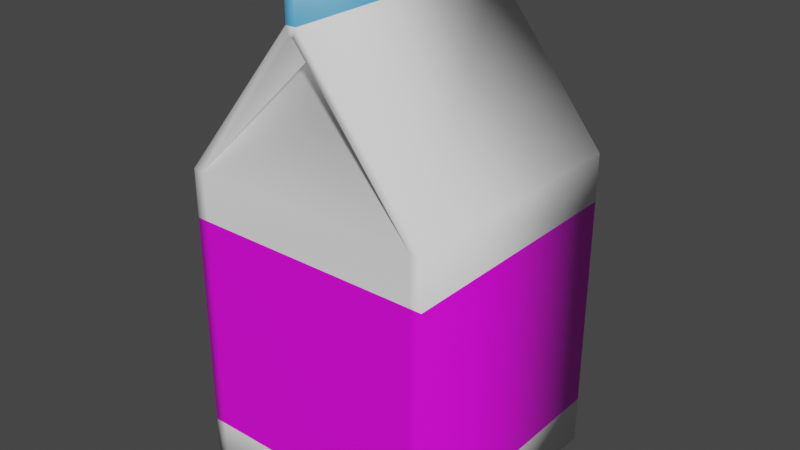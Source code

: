 # Source: milk.blend  (saved by Blender 3.6.13; exported with 4.5.12 LTS)
import bpy
from mathutils import Matrix  # noqa: F401  (used for matrix-valued properties, if any)

bpy.ops.wm.read_factory_settings(use_empty=True)
scene = bpy.context.scene
scene.name = 'Scene'

# ---- collections
col_collection = bpy.data.collections.new('Collection'); scene.collection.children.link(col_collection)

# ---- images (referenced by path relative to the original .blend; pixels are not part of the script)
import os
ASSET_DIR = os.environ.get("B2B_ASSET_DIR", "")  # directory of the original .blend (textures are referenced by path, not embedded)
HERE = os.path.dirname(os.path.abspath(__file__))  # packed textures are extracted next to this script under _unpacked/

def load_image(name, relpath, width, height, colorspace="sRGB"):
    """Load a texture the original file referenced (path relative to the .blend, or extracted next to this script)."""
    p = next((c for c in (os.path.join(HERE, relpath), os.path.join(ASSET_DIR, relpath)) if relpath and os.path.exists(c)), "")
    if p:
        img = bpy.data.images.load(p, check_existing=True)
        img.name = name
    else:  # same state as the original file: an image datablock whose file is absent (Cycles renders it pink)
        img = bpy.data.images.new(name, width, height)
        img.source = "FILE"
        img.filepath = "//" + (relpath or name)
    img.colorspace_settings.name = colorspace
    return img
img_2_png = load_image('Монтажная область 2.png', 'texture/etiketka/Монтажная область 2.png', 1024, 1024, 'sRGB')
img_1_png = load_image('Монтажная область 1.png', 'texture/etiketka/Монтажная область 1.png', 1024, 1024, 'sRGB')
img_1_______png = load_image('Монтажная область 1 копия.png', 'texture/etiketka/Монтажная область 1 копия.png', 1024, 1024, 'sRGB')
img_roof_normal_normal_psd = load_image('roof_normal_normal.psd', 'texture/roof_normal_normal.psd', 1024, 1024, 'Non-Color')

# ---- materials (node trees are filled in below, after node groups)
mat_milk = bpy.data.materials.new('milk')
mat_milk.use_transparent_shadow = False
mat_photo = bpy.data.materials.new('photo')
mat_photo.use_transparent_shadow = False
mat_front = bpy.data.materials.new('front')
mat_front.use_transparent_shadow = False
mat_back = bpy.data.materials.new('back')
mat_back.use_transparent_shadow = False
mat_side = bpy.data.materials.new('side')
mat_side.use_transparent_shadow = False
mat_roof = bpy.data.materials.new('roof')
mat_roof.use_transparent_shadow = False

# ---- material node trees
mat_milk.use_nodes = True; mat_milk.node_tree.nodes.clear()
_N = mat_milk.node_tree.nodes; _L = mat_milk.node_tree.links
n0 = _N.new('ShaderNodeOutputMaterial'); n0.name = 'Material Output'; n0.location = (300, 300)
n1 = _N.new('ShaderNodeBsdfPrincipled'); n1.name = 'Principled BSDF'; n1.location = (10, 300)
n1.distribution = 'GGX'
n1.subsurface_method = 'RANDOM_WALK_SKIN'
n1.inputs[0].default_value = (1.0, 0.9834, 0.9834, 1.0)
n1.inputs[2].default_value = 0.4473
n1.inputs[3].default_value = 1.45
n1.inputs[27].default_value = (0.0, 0.0, 0.0, 1.0)
n1.inputs[28].default_value = 1.0
_L.new(n1.outputs[0], n0.inputs[0])
n0.is_active_output = True
mat_photo.use_nodes = True; mat_photo.node_tree.nodes.clear()
_N = mat_photo.node_tree.nodes; _L = mat_photo.node_tree.links
n0 = _N.new('ShaderNodeOutputMaterial'); n0.name = 'Material Output'; n0.location = (300, 300)
n1 = _N.new('ShaderNodeBsdfPrincipled'); n1.name = 'Principled BSDF'; n1.location = (10, 300)
n1.distribution = 'GGX'
n1.subsurface_method = 'RANDOM_WALK_SKIN'
n1.inputs[0].default_value = (0.092, 0.3835, 0.6921, 1.0)
n1.inputs[3].default_value = 1.45
n1.inputs[27].default_value = (0.0, 0.0, 0.0, 1.0)
n1.inputs[28].default_value = 1.0
_L.new(n1.outputs[0], n0.inputs[0])
n0.is_active_output = True
mat_front.use_nodes = True; mat_front.node_tree.nodes.clear()
_N = mat_front.node_tree.nodes; _L = mat_front.node_tree.links
n0 = _N.new('ShaderNodeOutputMaterial'); n0.name = 'Material Output'; n0.location = (300, 300)
n1 = _N.new('ShaderNodeBsdfPrincipled'); n1.name = 'Principled BSDF'; n1.location = (10, 300)
n1.distribution = 'GGX'
n1.subsurface_method = 'RANDOM_WALK_SKIN'
n1.inputs[3].default_value = 1.45
n1.inputs[27].default_value = (0.0, 0.0, 0.0, 1.0)
n1.inputs[28].default_value = 1.0
n2 = _N.new('ShaderNodeTexImage'); n2.name = 'Image Texture'; n2.location = (-270, 260)
n2.image = img_2_png
n3 = _N.new('ShaderNodeMapping'); n3.name = 'Mapping'; n3.location = (-450, 260)
n4 = _N.new('ShaderNodeTexCoord'); n4.name = 'Texture Coordinate'; n4.location = (-630, 260)
_L.new(n1.outputs[0], n0.inputs[0])
_L.new(n2.outputs[0], n1.inputs[0])
_L.new(n3.outputs[0], n2.inputs[0])
_L.new(n4.outputs[2], n3.inputs[0])
n0.is_active_output = True
mat_back.use_nodes = True; mat_back.node_tree.nodes.clear()
_N = mat_back.node_tree.nodes; _L = mat_back.node_tree.links
n0 = _N.new('ShaderNodeOutputMaterial'); n0.name = 'Material Output'; n0.location = (300, 300)
n1 = _N.new('ShaderNodeBsdfPrincipled'); n1.name = 'Principled BSDF'; n1.location = (10, 300)
n1.distribution = 'GGX'
n1.subsurface_method = 'RANDOM_WALK_SKIN'
n1.inputs[3].default_value = 1.45
n1.inputs[27].default_value = (0.0, 0.0, 0.0, 1.0)
n1.inputs[28].default_value = 1.0
n2 = _N.new('ShaderNodeTexImage'); n2.name = 'Image Texture'; n2.location = (-270, 260)
n2.image = img_1_png
n3 = _N.new('ShaderNodeMapping'); n3.name = 'Mapping'; n3.location = (-450, 260)
n4 = _N.new('ShaderNodeTexCoord'); n4.name = 'Texture Coordinate'; n4.location = (-630, 260)
_L.new(n1.outputs[0], n0.inputs[0])
_L.new(n2.outputs[0], n1.inputs[0])
_L.new(n3.outputs[0], n2.inputs[0])
_L.new(n4.outputs[2], n3.inputs[0])
n0.is_active_output = True
mat_side.use_nodes = True; mat_side.node_tree.nodes.clear()
_N = mat_side.node_tree.nodes; _L = mat_side.node_tree.links
n0 = _N.new('ShaderNodeOutputMaterial'); n0.name = 'Material Output'; n0.location = (300, 300)
n1 = _N.new('ShaderNodeBsdfPrincipled'); n1.name = 'Principled BSDF'; n1.location = (10, 300)
n1.distribution = 'GGX'
n1.subsurface_method = 'RANDOM_WALK_SKIN'
n1.inputs[3].default_value = 1.45
n1.inputs[27].default_value = (0.0, 0.0, 0.0, 1.0)
n1.inputs[28].default_value = 1.0
n2 = _N.new('ShaderNodeTexImage'); n2.name = 'Image Texture'; n2.location = (-270, 260)
n2.image = img_1_______png
n3 = _N.new('ShaderNodeMapping'); n3.name = 'Mapping'; n3.location = (-450, 260)
n4 = _N.new('ShaderNodeTexCoord'); n4.name = 'Texture Coordinate'; n4.location = (-630, 260)
_L.new(n1.outputs[0], n0.inputs[0])
_L.new(n2.outputs[0], n1.inputs[0])
_L.new(n3.outputs[0], n2.inputs[0])
_L.new(n4.outputs[2], n3.inputs[0])
n0.is_active_output = True
mat_roof.use_nodes = True; mat_roof.node_tree.nodes.clear()
_N = mat_roof.node_tree.nodes; _L = mat_roof.node_tree.links
n0 = _N.new('ShaderNodeOutputMaterial'); n0.name = 'Material Output'; n0.location = (300, 300)
n1 = _N.new('ShaderNodeBsdfPrincipled'); n1.name = 'Principled BSDF'; n1.location = (10, 300)
n1.distribution = 'GGX'
n1.subsurface_method = 'RANDOM_WALK_SKIN'
n1.inputs[0].default_value = (0.07212, 0.211, 0.8, 1.0)
n1.inputs[3].default_value = 1.45
n1.inputs[27].default_value = (0.0, 0.0, 0.0, 1.0)
n1.inputs[28].default_value = 1.0
n2 = _N.new('ShaderNodeTexImage'); n2.name = 'Image Texture'; n2.location = (30, -40)
n2.label = 'Normal'
n2.image = img_roof_normal_normal_psd
n3 = _N.new('ShaderNodeNormalMap'); n3.name = 'Normal Map'; n3.location = (-240, 500)
n4 = _N.new('ShaderNodeMapping'); n4.name = 'Mapping'; n4.location = (230, -40)
n5 = _N.new('ShaderNodeTexCoord'); n5.name = 'Texture Coordinate'; n5.location = (30, -40)
n6 = _N.new('NodeFrame'); n6.name = 'Frame'; n6.location = (-1270, 340)
n6.label = 'Mapping'
n6.width = 400
n7 = _N.new('NodeFrame'); n7.name = 'Frame.001'; n7.location = (-570, 540)
n7.label = 'Textures'
n7.width = 300
n2.parent = n7
n4.parent = n6
n5.parent = n6
_L.new(n1.outputs[0], n0.inputs[0])
_L.new(n2.outputs[0], n3.inputs[1])
_L.new(n3.outputs[0], n1.inputs[5])
_L.new(n4.outputs[0], n2.inputs[0])
_L.new(n5.outputs[2], n4.inputs[0])
n0.is_active_output = True

# ---- world
world_world = bpy.data.worlds.new('World'); scene.world = world_world
world_world.use_nodes = True; world_world.node_tree.nodes.clear()
_N = world_world.node_tree.nodes; _L = world_world.node_tree.links
n0 = _N.new('ShaderNodeOutputWorld'); n0.name = 'World Output'; n0.location = (300, 300)
n1 = _N.new('ShaderNodeBackground'); n1.name = 'Background'; n1.location = (10, 300)
n1.inputs[0].default_value = (0.05088, 0.05088, 0.05088, 1.0)
_L.new(n1.outputs[0], n0.inputs[0])
n0.is_active_output = True
world_world.color = (0.05088, 0.05088, 0.05088)
world_world.use_sun_shadow = False
world_world.sun_shadow_jitter_overblur = 0.0

# ---- meshes
me_cube_004 = bpy.data.meshes.new('Cube.004')
me_cube_004.from_pydata([(-1.0, -1.0, -1.0), (-0.9091, -1.0, 1.0), (-1.0, 1.0, -1.0), (-0.9091, 1.0, 1.0), (1.0, -1.0, -1.0), (0.9091, -1.0, 1.0), (1.0, 1.0, -1.0), (0.9091, 1.0, 1.0), (-0.01563, -1.0, 1.897), (-0.01563, 1.0, 1.897), (0.01563, 1.0, 1.897), (0.01563, -1.0, 1.897), (-0.04044, -1.0, 2.197), (-0.04044, 1.0, 2.197), (0.04044, 1.0, 2.197), (0.04044, -1.0, 2.197), (1.0, -1.0, 1.0), (-1.0, -1.0, 1.0), (0.04044, -1.0, 1.957), (-0.04044, -1.0, 1.957), (-1.0, 1.0, 1.0), (1.0, 1.0, 1.0), (-0.04044, 1.0, 1.957), (0.04044, 1.0, 1.957), (-0.01563, 0.5, 1.897), (0.01563, 0.5, 1.897), (0.01563, -0.5, 1.897), (-0.01563, -0.5, 1.897), (-0.9091, 1.0, -1.0), (0.9394, 1.0, -1.0), (0.9091, -1.0, -1.0), (-0.9091, -1.0, -1.0), (-1.0, -1.0, 0.698), (-1.0, 1.0, 0.698), (1.0, 1.0, 0.698), (1.0, -1.0, 0.698), (0.9137, 1.0, 0.698), (-0.9091, 1.0, 0.698), (0.9091, -1.0, 0.698), (-0.9091, -1.0, 0.698), (-1.0, 1.0, -0.6911), (1.0, 1.0, -0.6911), (1.0, -1.0, -0.6911), (0.9347, 1.0, -0.6911), (-0.9091, -1.0, -0.6911), (-1.0, -1.0, -0.6911), (-0.9091, 1.0, -0.6911), (0.9091, -1.0, -0.6911)], [], [(32, 17, 20, 33), (34, 21, 16, 35), (42, 47, 30, 4), (2, 28, 29, 6, 4, 30, 31, 0), (16, 21, 23, 18), (22, 19, 12, 13), (20, 17, 19, 22), (8, 1, 27), (10, 7, 25), (14, 13, 12, 15), (19, 18, 15, 12), (23, 22, 13, 14), (18, 23, 14, 15), (8, 11, 18, 19), (11, 5, 16, 18), (1, 8, 19, 17), (10, 9, 22, 23), (7, 10, 23, 21), (9, 3, 20, 22), (7, 3, 24, 25), (3, 9, 24), (9, 10, 25, 24), (1, 5, 26, 27), (11, 8, 27, 26), (5, 11, 26), (34, 36, 7, 21), (40, 46, 28, 2), (46, 43, 29, 28), (32, 39, 1, 17), (47, 44, 31, 30), (5, 1, 39, 38), (45, 44, 39, 32), (3, 7, 36, 37), (20, 3, 37, 33), (41, 43, 36, 34), (16, 5, 38, 35), (41, 34, 35, 42), (45, 32, 33, 40), (0, 45, 40, 2), (6, 41, 42, 4), (6, 29, 43, 41), (0, 31, 44, 45), (38, 39, 44, 47), (37, 36, 43, 46), (33, 37, 46, 40), (35, 38, 47, 42)])
me_cube_004.polygons.foreach_set('use_smooth', [True] * 46)
me_cube_004.polygons.foreach_set('material_index', [0, 0, 0, 0, 0, 1, 0, 0, 0, 1, 1, 0, 1, 0, 0, 0, 0, 0, 0, 0, 0, 0, 0, 0, 0, 0, 0, 0, 0, 0, 0, 4, 0, 0, 4, 0, 3, 2, 0, 0, 0, 0, 4, 4, 4, 4])
_uv = me_cube_004.uv_layers.new(name='UVMap')
_uv.uv.foreach_set('vector', [0.1953, 0.2384, 0.1015, 0.2381, 0.1015, 0.02274, 0.1288, 0.0232, 0.1392, 0.6691, 0.1015, 0.6687, 0.1015, 0.4534, 0.1317, 0.454, 0.02046, 0.4539, 0.02274, 0.4436, 0.056, 0.4436, 0.056, 0.4534, 0.1795, 0.2381, 0.1795, 0.2283, 0.1795, 0.02926, 0.1795, 0.02274, 0.3948, 0.02274, 0.3948, 0.03252, 0.3948, 0.2283, 0.3948, 0.2381, 0.5992, 0.4989, 0.5992, 0.2835, 0.7451, 0.2835, 0.7451, 0.4989, 0.4661, 0.02274, 0.4661, 0.2381, 0.4403, 0.2381, 0.4403, 0.02274, 0.612, 0.02274, 0.612, 0.2381, 0.4661, 0.2381, 0.4661, 0.02274, 0.1795, 0.4198, 0.1795, 0.2835, 0.2333, 0.4198, 0.3893, 0.4198, 0.3893, 0.2835, 0.4432, 0.4198, 0.9773, 0.7597, 0.9686, 0.7597, 0.9686, 0.5443, 0.9773, 0.5443, 0.8423, 0.3869, 0.8423, 0.3956, 0.8164, 0.3956, 0.8164, 0.3869, 0.8201, 0.6477, 0.8201, 0.6564, 0.7942, 0.6564, 0.7942, 0.6477, 0.7451, 0.4989, 0.7451, 0.2835, 0.7709, 0.2835, 0.7709, 0.4989, 0.8487, 0.3895, 0.8487, 0.3929, 0.8423, 0.3956, 0.8423, 0.3869, 0.8487, 0.3929, 0.9453, 0.4891, 0.9453, 0.4989, 0.8423, 0.3956, 0.9453, 0.2933, 0.8487, 0.3895, 0.8423, 0.3869, 0.9453, 0.2835, 0.8265, 0.6503, 0.8265, 0.6537, 0.8201, 0.6564, 0.8201, 0.6477, 0.9231, 0.5541, 0.8265, 0.6503, 0.8201, 0.6477, 0.9231, 0.5443, 0.8265, 0.6537, 0.9231, 0.7499, 0.9231, 0.7597, 0.8201, 0.6564, 0.5537, 0.3236, 0.5537, 0.5194, 0.4432, 0.4232, 0.4432, 0.4198, 0.9026, 0.1693, 0.8525, 0.04251, 0.9026, 0.02274, 0.3893, 0.4232, 0.3893, 0.4198, 0.4432, 0.4198, 0.4432, 0.4232, 0.3438, 0.3236, 0.3438, 0.5194, 0.2333, 0.4232, 0.2333, 0.4198, 0.1795, 0.4232, 0.1795, 0.4198, 0.2333, 0.4198, 0.2333, 0.4232, 0.1795, 0.5595, 0.1795, 0.4232, 0.2333, 0.4232, 0.1392, 0.6691, 0.134, 0.678, 0.1015, 0.6785, 0.1015, 0.6687, 0.01759, 0.8394, 0.02274, 0.8743, 0.056, 0.8743, 0.056, 0.884, 0.02274, 0.8743, 0.02274, 0.6757, 0.056, 0.6752, 0.056, 0.8743, 0.1953, 0.2384, 0.134, 0.2479, 0.1015, 0.2479, 0.1015, 0.2381, 0.02274, 0.4436, 0.02274, 0.2479, 0.056, 0.2479, 0.056, 0.4436, 0.1015, 0.4436, 0.1015, 0.2479, 0.134, 0.2479, 0.134, 0.4436, 0.001364, 0.0008764, 0.08081, 0.001467, 0.07991, 0.9982, 0.000407, 1.009, 0.1015, 0.8743, 0.1015, 0.6785, 0.134, 0.678, 0.134, 0.8743, 0.1015, 0.884, 0.1015, 0.8743, 0.134, 0.8743, 0.1288, 0.8845, 0.000989, -0.0005968, 0.07293, -0.0008033, 0.06416, 0.9995, 0.004026, 1.007, 0.1015, 0.4534, 0.1015, 0.4436, 0.134, 0.4436, 0.1317, 0.454, 1.0, -8.672e-05, 0.9999, 0.9998, 3.162e-05, 1.0, 6.052e-06, 0.0001178, 1.0, -1.872e-05, 1.0, 0.9999, 3.685e-06, 1.0, 6.411e-06, 9.269e-05, 0.056, 0.2381, 0.08407, 0.1933, 0.01759, -0.02191, 0.056, 0.02274, 0.056, 0.6687, 0.02807, 0.669, 0.02046, 0.4539, 0.056, 0.4534, 0.056, 0.6687, 0.056, 0.6752, 0.02274, 0.6757, 0.02807, 0.669, 0.056, 0.2381, 0.056, 0.2479, 0.02274, 0.2479, 0.08407, 0.1933, 0.951, 0.9996, 0.07993, 0.9983, 0.08082, 0.00154, 0.9465, 0.0005706, 0.9332, 0.9996, 0.06416, 0.9995, 0.07293, -0.0008033, 0.9309, 0.001266, 0.9985, 1.007, 0.9332, 0.9996, 0.9309, 0.001266, 0.9998, 0.001871, 0.9992, 1.006, 0.951, 0.9996, 0.9465, 0.0005706, 0.9983, 0.0008216])
me_cube_004.materials.append(mat_milk)
me_cube_004.materials.append(mat_photo)
me_cube_004.materials.append(mat_front)
me_cube_004.materials.append(mat_back)
me_cube_004.materials.append(mat_side)
me_cube_004.update()
me_cylinder_001 = bpy.data.meshes.new('Cylinder.001')
me_cylinder_001.from_pydata([(0.0, 0.0, 1.0), (0.0, 1.0, -1.0), (0.0, 1.0, 1.0), (0.5878, 0.809, -1.0), (0.5878, 0.809, 1.0), (0.9511, 0.309, -1.0), (0.9511, 0.309, 1.0), (0.9511, -0.309, -1.0), (0.9511, -0.309, 1.0), (0.5878, -0.809, -1.0), (0.5878, -0.809, 1.0), (0.0, -1.0, -1.0), (0.0, -1.0, 1.0), (-0.5878, -0.809, -1.0), (-0.5878, -0.809, 1.0), (-0.9511, -0.309, -1.0), (-0.9511, -0.309, 1.0), (-0.9511, 0.309, -1.0), (-0.9511, 0.309, 1.0), (-0.5878, 0.809, -1.0), (-0.5878, 0.809, 1.0)], [], [(0, 4, 2), (1, 2, 4, 3), (0, 6, 4), (3, 4, 6, 5), (0, 8, 6), (5, 6, 8, 7), (0, 10, 8), (7, 8, 10, 9), (0, 12, 10), (9, 10, 12, 11), (0, 14, 12), (11, 12, 14, 13), (0, 16, 14), (13, 14, 16, 15), (0, 18, 16), (15, 16, 18, 17), (0, 20, 18), (17, 18, 20, 19), (0, 2, 20), (19, 20, 2, 1)])
me_cylinder_001.polygons.foreach_set('use_smooth', [True] * 20)
_uv = me_cylinder_001.uv_layers.new(name='UVMap')
_uv.uv.foreach_set('vector', [0.205, 0.2156, 0.0, 0.2822, 0.0, 0.149, 0.1078, 0.4312, 0.1078, 0.8624, 0.0, 0.8624, 0.0, 0.4312, 0.205, 0.2156, 0.07832, 0.39, 0.0, 0.2822, 1.0, 0.4312, 1.0, 0.8624, 0.8922, 0.8624, 0.8922, 0.4312, 0.205, 0.2156, 0.205, 0.4312, 0.07832, 0.39, 0.8922, 0.4312, 0.8922, 0.8624, 0.7589, 0.8624, 0.7589, 0.4312, 0.205, 0.2156, 0.3318, 0.39, 0.205, 0.4312, 0.7589, 0.0, 0.7589, 0.4312, 0.6511, 0.4312, 0.6511, 0.0, 0.205, 0.2156, 0.4101, 0.2822, 0.3318, 0.39, 0.6511, 0.0, 0.6511, 0.4312, 0.5179, 0.4312, 0.5179, 0.0, 0.205, 0.2156, 0.4101, 0.149, 0.4101, 0.2822, 0.5179, 0.0, 0.5179, 0.4312, 0.4101, 0.4312, 0.4101, 0.0, 0.205, 0.2156, 0.3318, 0.04118, 0.4101, 0.149, 1.0, 0.0, 1.0, 0.4312, 0.8922, 0.4312, 0.8922, 0.0, 0.205, 0.2156, 0.205, 0.0, 0.3318, 0.04118, 0.8922, 0.0, 0.8922, 0.4312, 0.7589, 0.4312, 0.7589, 0.0, 0.205, 0.2156, 0.07832, 0.04118, 0.205, 0.0, 0.3489, 0.4312, 0.3489, 0.8624, 0.2411, 0.8624, 0.2411, 0.4312, 0.205, 0.2156, 0.0, 0.149, 0.07832, 0.04118, 0.2411, 0.4312, 0.2411, 0.8624, 0.1078, 0.8624, 0.1078, 0.4312])
me_cylinder_001.materials.append(mat_roof)
me_cylinder_001.update()

# ---- objects
ob_cube_low = bpy.data.objects.new('Cube_low', me_cube_004)
ob_cylinder_low = bpy.data.objects.new('Cylinder_low', me_cylinder_001)

# ---- transforms, parenting, visibility, modifiers, constraints
ob_cube_low.location = (0.0, 0.0, 1.25)
ob_cube_low.scale = (1.0, 1.0, 1.25)
ob_cylinder_low.location = (-0.458, -0.01192, 3.387)
ob_cylinder_low.rotation_euler = (0.0, -0.9004, 0.0)
ob_cylinder_low.scale = (0.3121, 0.3121, 0.1405)

# ---- collection membership
col_collection.objects.link(ob_cube_low)
col_collection.objects.link(ob_cylinder_low)

# ---- scene / render settings (as saved in the file)
scene.frame_start = 1; scene.frame_end = 250; scene.frame_set(1)
scene.render.engine = 'BLENDER_EEVEE_NEXT'
scene.cycles.sampling_pattern = 'TABULATED_SOBOL'
scene.cycles.use_light_tree = False
scene.view_settings.view_transform = 'Filmic'
bpy.context.view_layer.update()

# ---- added for rendering (the .blend has no active camera and no usable light): camera, sun
cam_auto = bpy.data.cameras.new('AutoCamera')
cam_auto.lens = 50.0
cam_auto.sensor_width = 36.0
cam_auto.clip_end = 1000.0
ob_auto_camera = bpy.data.objects.new('AutoCamera', cam_auto)
scene.collection.objects.link(ob_auto_camera)
ob_auto_camera.location = (4.52984, -5.43581, 5.62201)
ob_auto_camera.rotation_euler = (1.09748, -7.21219e-08, 0.694738)
scene.camera = ob_auto_camera
light_auto_sun = bpy.data.lights.new('AutoSun', 'SUN')
light_auto_sun.energy = 3.0
light_auto_sun.angle = 0.0523599
ob_auto_sun = bpy.data.objects.new('AutoSun', light_auto_sun)
scene.collection.objects.link(ob_auto_sun)
ob_auto_sun.rotation_euler = (0.872665, 0.174533, 0.523599)
bpy.context.view_layer.update()
